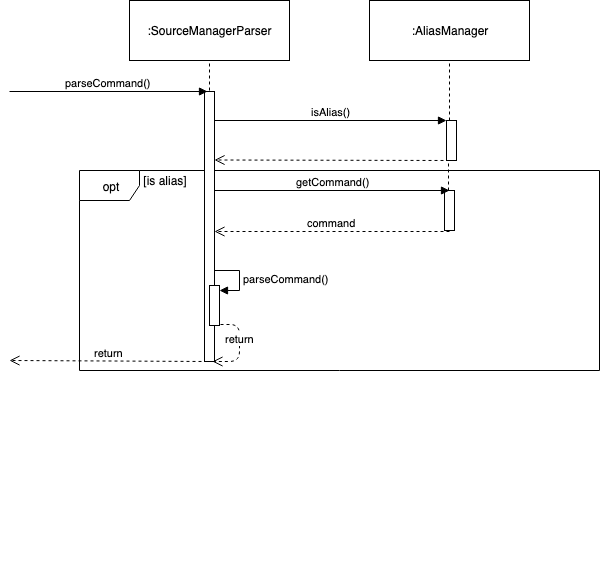

The diagram above was exported from draw.io. Its source (the exported page's mxGraphModel, read from the mxfile embedded in the PNG):
<mxGraphModel dx="918" dy="608" grid="1" gridSize="10" guides="1" tooltips="1" connect="1" arrows="1" fold="1" page="1" pageScale="1" pageWidth="1100" pageHeight="850" background="#ffffff" math="0" shadow="0">
  <root>
    <mxCell id="0" />
    <mxCell id="1" parent="0" />
    <mxCell id="t0oWseaoDGN8CaiI7FlK-6" value="" style="group;container=1;" vertex="1" connectable="0" parent="1">
      <mxGeometry x="160" y="120" width="480" height="581" as="geometry" />
    </mxCell>
    <mxCell id="t0oWseaoDGN8CaiI7FlK-20" value="opt" style="shape=umlFrame;whiteSpace=wrap;html=1;" vertex="1" parent="t0oWseaoDGN8CaiI7FlK-6">
      <mxGeometry x="-50" y="170" width="520" height="200" as="geometry" />
    </mxCell>
    <mxCell id="t0oWseaoDGN8CaiI7FlK-4" value=":SourceManagerParser" style="rounded=0;whiteSpace=wrap;html=1;" vertex="1" parent="t0oWseaoDGN8CaiI7FlK-6">
      <mxGeometry width="160" height="60" as="geometry" />
    </mxCell>
    <mxCell id="t0oWseaoDGN8CaiI7FlK-5" value="" style="endArrow=none;dashed=1;html=1;entryX=0.5;entryY=1;entryDx=0;entryDy=0;" edge="1" parent="t0oWseaoDGN8CaiI7FlK-6" target="t0oWseaoDGN8CaiI7FlK-4">
      <mxGeometry width="50" height="50" relative="1" as="geometry">
        <mxPoint x="80" y="90" as="sourcePoint" />
        <mxPoint x="50" y="80" as="targetPoint" />
      </mxGeometry>
    </mxCell>
    <mxCell id="t0oWseaoDGN8CaiI7FlK-7" value="" style="rounded=0;whiteSpace=wrap;html=1;" vertex="1" parent="t0oWseaoDGN8CaiI7FlK-6">
      <mxGeometry x="75" y="91" width="10" height="270" as="geometry" />
    </mxCell>
    <mxCell id="t0oWseaoDGN8CaiI7FlK-24" value="[is alias]" style="text;html=1;strokeColor=none;fillColor=none;align=center;verticalAlign=middle;whiteSpace=wrap;rounded=0;" vertex="1" parent="t0oWseaoDGN8CaiI7FlK-6">
      <mxGeometry x="10" y="170" width="50" height="20" as="geometry" />
    </mxCell>
    <mxCell id="t0oWseaoDGN8CaiI7FlK-25" value="" style="endArrow=none;dashed=1;html=1;entryX=0.5;entryY=1;entryDx=0;entryDy=0;" edge="1" parent="t0oWseaoDGN8CaiI7FlK-6" source="t0oWseaoDGN8CaiI7FlK-27">
      <mxGeometry width="50" height="50" relative="1" as="geometry">
        <mxPoint x="319" y="440" as="sourcePoint" />
        <mxPoint x="319" y="160" as="targetPoint" />
      </mxGeometry>
    </mxCell>
    <mxCell id="t0oWseaoDGN8CaiI7FlK-27" value="" style="html=1;points=[];perimeter=orthogonalPerimeter;" vertex="1" parent="t0oWseaoDGN8CaiI7FlK-6">
      <mxGeometry x="315" y="190" width="10" height="40" as="geometry" />
    </mxCell>
    <mxCell id="t0oWseaoDGN8CaiI7FlK-29" value="" style="html=1;points=[];perimeter=orthogonalPerimeter;" vertex="1" parent="t0oWseaoDGN8CaiI7FlK-6">
      <mxGeometry x="317" y="120" width="10" height="40" as="geometry" />
    </mxCell>
    <mxCell id="t0oWseaoDGN8CaiI7FlK-30" value="getCommand()" style="html=1;verticalAlign=bottom;endArrow=block;" edge="1" parent="t0oWseaoDGN8CaiI7FlK-6">
      <mxGeometry width="80" relative="1" as="geometry">
        <mxPoint x="85" y="190" as="sourcePoint" />
        <mxPoint x="320" y="190" as="targetPoint" />
      </mxGeometry>
    </mxCell>
    <mxCell id="t0oWseaoDGN8CaiI7FlK-31" value="command" style="html=1;verticalAlign=bottom;endArrow=open;dashed=1;endSize=8;" edge="1" parent="t0oWseaoDGN8CaiI7FlK-6">
      <mxGeometry relative="1" as="geometry">
        <mxPoint x="320" y="231" as="sourcePoint" />
        <mxPoint x="85" y="231" as="targetPoint" />
      </mxGeometry>
    </mxCell>
    <mxCell id="t0oWseaoDGN8CaiI7FlK-32" value="" style="html=1;points=[];perimeter=orthogonalPerimeter;" vertex="1" parent="t0oWseaoDGN8CaiI7FlK-6">
      <mxGeometry x="80" y="285" width="10" height="40" as="geometry" />
    </mxCell>
    <mxCell id="t0oWseaoDGN8CaiI7FlK-33" value="parseCommand()" style="edgeStyle=orthogonalEdgeStyle;html=1;align=left;spacingLeft=2;endArrow=block;rounded=0;entryX=1;entryY=0;" edge="1" parent="t0oWseaoDGN8CaiI7FlK-6">
      <mxGeometry relative="1" as="geometry">
        <mxPoint x="85" y="270" as="sourcePoint" />
        <Array as="points">
          <mxPoint x="110" y="270" />
        </Array>
        <mxPoint x="90" y="290" as="targetPoint" />
      </mxGeometry>
    </mxCell>
    <mxCell id="t0oWseaoDGN8CaiI7FlK-35" value="return" style="html=1;verticalAlign=bottom;endArrow=open;dashed=1;endSize=8;exitX=1.1;exitY=0.975;exitDx=0;exitDy=0;exitPerimeter=0;entryX=0.75;entryY=1;entryDx=0;entryDy=0;" edge="1" parent="t0oWseaoDGN8CaiI7FlK-6" source="t0oWseaoDGN8CaiI7FlK-32" target="t0oWseaoDGN8CaiI7FlK-7">
      <mxGeometry relative="1" as="geometry">
        <mxPoint x="170" y="310" as="sourcePoint" />
        <mxPoint x="-100" y="330" as="targetPoint" />
        <Array as="points">
          <mxPoint x="110" y="324" />
          <mxPoint x="110" y="361" />
        </Array>
      </mxGeometry>
    </mxCell>
    <mxCell id="t0oWseaoDGN8CaiI7FlK-11" value=":AliasManager" style="rounded=0;whiteSpace=wrap;html=1;" vertex="1" parent="1">
      <mxGeometry x="400" y="120" width="160" height="60" as="geometry" />
    </mxCell>
    <mxCell id="t0oWseaoDGN8CaiI7FlK-12" value="" style="endArrow=none;dashed=1;html=1;entryX=0.5;entryY=1;entryDx=0;entryDy=0;exitX=0.5;exitY=0;exitDx=0;exitDy=0;" edge="1" parent="1">
      <mxGeometry width="50" height="50" relative="1" as="geometry">
        <mxPoint x="480" y="240" as="sourcePoint" />
        <mxPoint x="480" y="180" as="targetPoint" />
      </mxGeometry>
    </mxCell>
    <mxCell id="t0oWseaoDGN8CaiI7FlK-17" value="parseCommand()" style="html=1;verticalAlign=bottom;endArrow=block;entryX=0.25;entryY=0;entryDx=0;entryDy=0;" edge="1" parent="1" target="t0oWseaoDGN8CaiI7FlK-7">
      <mxGeometry width="80" relative="1" as="geometry">
        <mxPoint x="40" y="211" as="sourcePoint" />
        <mxPoint x="110" y="300" as="targetPoint" />
      </mxGeometry>
    </mxCell>
    <mxCell id="t0oWseaoDGN8CaiI7FlK-18" value="isAlias()" style="html=1;verticalAlign=bottom;endArrow=block;exitX=1.5;exitY=0.107;exitDx=0;exitDy=0;exitPerimeter=0;" edge="1" parent="1" target="t0oWseaoDGN8CaiI7FlK-29">
      <mxGeometry width="80" relative="1" as="geometry">
        <mxPoint x="245" y="240" as="sourcePoint" />
        <mxPoint x="410" y="240" as="targetPoint" />
      </mxGeometry>
    </mxCell>
    <mxCell id="t0oWseaoDGN8CaiI7FlK-19" value="" style="html=1;verticalAlign=bottom;endArrow=open;dashed=1;endSize=8;" edge="1" parent="1">
      <mxGeometry relative="1" as="geometry">
        <mxPoint x="480" y="280" as="sourcePoint" />
        <mxPoint x="245" y="279.5" as="targetPoint" />
      </mxGeometry>
    </mxCell>
    <mxCell id="t0oWseaoDGN8CaiI7FlK-36" value="return" style="html=1;verticalAlign=bottom;endArrow=open;dashed=1;endSize=8;exitX=0.25;exitY=1;exitDx=0;exitDy=0;" edge="1" parent="1" source="t0oWseaoDGN8CaiI7FlK-7">
      <mxGeometry relative="1" as="geometry">
        <mxPoint x="230" y="480" as="sourcePoint" />
        <mxPoint x="40" y="480" as="targetPoint" />
      </mxGeometry>
    </mxCell>
  </root>
</mxGraphModel>